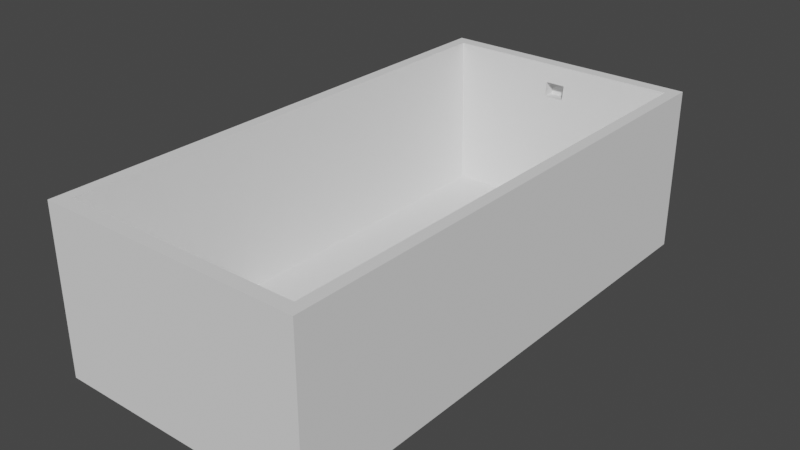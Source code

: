 # Source: Bathtub.blend  (saved by Blender 3.3.6; exported with 4.5.12 LTS)
import bpy
from mathutils import Matrix  # noqa: F401  (used for matrix-valued properties, if any)

bpy.ops.wm.read_factory_settings(use_empty=True)
scene = bpy.context.scene
scene.name = 'Scene'

# ---- collections
col_collection = bpy.data.collections.new('Collection'); scene.collection.children.link(col_collection)

# ---- world
world_world = bpy.data.worlds.new('World'); scene.world = world_world
world_world.use_nodes = True; world_world.node_tree.nodes.clear()
_N = world_world.node_tree.nodes; _L = world_world.node_tree.links
n0 = _N.new('ShaderNodeOutputWorld'); n0.name = 'World Output'; n0.location = (300, 300)
n1 = _N.new('ShaderNodeBackground'); n1.name = 'Background'; n1.location = (10, 300)
n1.inputs[0].default_value = (0.05088, 0.05088, 0.05088, 1.0)
_L.new(n1.outputs[0], n0.inputs[0])
n0.is_active_output = True
world_world.color = (0.05088, 0.05088, 0.05088)
world_world.use_sun_shadow = False
world_world.sun_shadow_jitter_overblur = 0.0

# ---- meshes
me_plane = bpy.data.meshes.new('Plane')
me_plane.from_pydata([(-1.0, -1.0, 0.0), (1.0, -1.0, 0.0), (-1.0, 1.0, 0.0), (1.0, 1.0, 0.0), (-0.7645, -0.5735, 0.06276), (0.7645, -0.5735, 0.06276), (-0.7645, 0.8695, 0.06276), (0.7645, 0.8695, 0.06276), (-1.0, 1.0, 0.5), (-1.0, -1.0, 0.5), (1.0, -1.0, 0.5), (1.0, 1.0, 0.5), (-0.911, 0.9504, 0.5), (-0.911, -0.9504, 0.5), (0.911, -0.9504, 0.5), (0.911, 0.9504, 0.5), (1.0, 0.8085, 0.0), (1.0, 0.8085, 0.5), (0.911, 0.7684, 0.5), (0.7645, 0.7313, 0.06276), (-1.0, 0.8085, 0.0), (-1.0, 0.8085, 0.5), (-0.911, 0.7684, 0.5), (-0.7645, 0.7313, 0.06276), (-1.0, 0.7055, 0.0), (-1.0, 0.7055, 0.5), (-0.911, 0.6705, 0.5), (-0.7645, 0.657, 0.06276), (1.0, 0.7055, 0.0), (1.0, 0.7055, 0.5), (0.911, 0.6705, 0.5), (0.7645, 0.657, 0.06276), (0.08506, -1.0, 0.0), (0.08506, -1.0, 0.5), (0.07749, -0.9504, 0.5), (0.06503, -0.5735, 0.06276), (0.08506, 1.0, 0.0), (0.08506, 1.0, 0.5), (0.07749, 0.9504, 0.5), (0.06503, 0.8695, 0.06276), (-0.06783, 0.657, 0.006363), (-0.06783, 0.7313, 0.006363), (0.06503, 0.7313, 0.06276), (0.08506, 0.8085, 0.0), (0.08506, 0.7055, 0.0), (0.06503, 0.657, 0.06276), (-0.08873, 1.0, 0.0), (-0.08873, 1.0, 0.5), (-0.08083, 0.9504, 0.5), (-0.06783, 0.8695, 0.06276), (-0.08873, -1.0, 0.0), (-0.08873, -1.0, 0.5), (-0.08083, -0.9504, 0.5), (-0.06783, -0.5735, 0.06276), (0.06503, 0.7313, 0.006363), (0.06503, 0.657, 0.006363), (-0.08873, 0.8085, 0.0), (-0.06783, 0.7313, 0.06276), (-0.06783, 0.657, 0.06276), (-0.08873, 0.7055, 0.0), (-0.8922, -0.902, 0.4438), (-0.8922, 0.94, 0.4438), (0.8922, -0.902, 0.4438), (0.8922, 0.94, 0.4438), (0.8922, 0.7636, 0.4438), (-0.8922, 0.7636, 0.4438), (-0.8922, 0.6688, 0.4438), (0.8922, 0.6688, 0.4438), (0.07589, -0.902, 0.4438), (0.07589, 0.94, 0.4438), (-0.07916, 0.94, 0.4438), (-0.07916, -0.902, 0.4438), (-0.8775, -0.8643, 0.4001), (0.8775, -0.8643, 0.4001), (0.8775, 0.9319, 0.4001), (-0.8775, 0.9319, 0.4001), (0.8775, 0.7599, 0.4001), (-0.8775, 0.7599, 0.4001), (-0.8775, 0.6674, 0.4001), (0.8775, 0.6674, 0.4001), (0.07464, -0.8643, 0.4001), (0.07464, 0.9319, 0.4001), (-0.07786, 0.9319, 0.4001), (-0.07786, -0.8643, 0.4001), (0.07464, 0.9811, 0.3961), (0.07589, 0.9891, 0.4398), (-0.07786, 0.9811, 0.3961), (-0.07916, 0.9891, 0.4398)], [], [(43, 36, 3, 16), (42, 19, 7, 39), (46, 2, 8, 47), (32, 1, 10, 33), (16, 3, 11, 17), (24, 0, 9, 25), (22, 12, 8, 21), (52, 13, 9, 51), (30, 14, 10, 29), (38, 15, 11, 37), (65, 61, 12, 22), (71, 60, 13, 52), (67, 62, 14, 30), (69, 63, 15, 38), (71, 52, 34, 68), (38, 37, 47, 48), (52, 51, 33, 34), (50, 32, 33, 51), (36, 46, 47, 37), (42, 39, 49, 57), (59, 44, 32, 50), (56, 43, 44, 59), (27, 58, 57, 23), (65, 22, 26, 66), (30, 29, 17, 18), (22, 21, 25, 26), (20, 24, 25, 21), (28, 16, 17, 29), (43, 16, 28, 44), (24, 20, 56, 59), (36, 43, 56, 46), (2, 20, 21, 8), (15, 18, 17, 11), (63, 64, 18, 15), (69, 38, 48, 70), (57, 58, 40, 41), (32, 44, 28, 1), (35, 5, 31, 45), (1, 28, 29, 10), (13, 26, 25, 9), (60, 66, 26, 13), (31, 19, 42, 45), (58, 45, 55, 40), (45, 42, 54, 55), (53, 35, 45, 58), (3, 36, 37, 11), (14, 34, 33, 10), (62, 68, 34, 14), (0, 24, 59, 50), (4, 53, 58, 27), (67, 30, 18, 64), (55, 54, 41, 40), (42, 57, 41, 54), (20, 2, 46, 56), (23, 57, 49, 6), (0, 50, 51, 9), (12, 48, 47, 8), (61, 70, 48, 12), (75, 82, 70, 61), (79, 67, 64, 76), (73, 80, 68, 62), (72, 78, 66, 60), (81, 69, 85, 84), (74, 76, 64, 63), (77, 65, 66, 78), (83, 71, 68, 80), (81, 74, 63, 69), (79, 73, 62, 67), (83, 72, 60, 71), (77, 75, 61, 65), (23, 6, 75, 77), (53, 4, 72, 83), (31, 5, 73, 79), (39, 7, 74, 81), (53, 83, 80, 35), (23, 77, 78, 27), (7, 19, 76, 74), (39, 81, 82, 49), (4, 27, 78, 72), (5, 35, 80, 73), (31, 79, 76, 19), (6, 49, 82, 75), (84, 85, 87, 86), (69, 70, 87, 85), (70, 82, 86, 87), (82, 81, 84, 86)])
_uv = me_plane.uv_layers.new(name='UVMap')
_uv.uv.foreach_set('vector', [0.5425, 0.9042, 0.5425, 1.0, 1.0, 1.0, 1.0, 0.9042, 0.5307, 0.7958, 0.8612, 0.7958, 0.8612, 0.8658, 0.5307, 0.8658, 0.4556, 1.0, 0.0, 1.0, 0.0, 1.0, 0.4556, 1.0, 0.5425, 0.0, 1.0, 0.0, 1.0, 0.0, 0.5425, 0.0, 1.0, 0.9042, 1.0, 1.0, 1.0, 1.0, 1.0, 0.9042, 0.0, 0.8528, 0.0, 0.0, 0.0, 0.0, 0.0, 0.8528, 0.02766, 0.8819, 0.02766, 0.9723, 0.0, 1.0, 0.0, 0.9042, 0.4581, 0.02766, 0.02766, 0.02766, 0.0, 0.0, 0.4556, 0.0, 0.9723, 0.8332, 0.9723, 0.02766, 1.0, 0.0, 1.0, 0.8528, 0.5402, 0.9723, 0.9723, 0.9723, 1.0, 1.0, 0.5425, 1.0, 0.04193, 0.8708, 0.04193, 0.9587, 0.02766, 0.9723, 0.02766, 0.8819, 0.4594, 0.04134, 0.04193, 0.04134, 0.02766, 0.02766, 0.4581, 0.02766, 0.9581, 0.8236, 0.9581, 0.04134, 0.9723, 0.02766, 0.9723, 0.8332, 0.539, 0.9587, 0.9581, 0.9587, 0.9723, 0.9723, 0.5402, 0.9723, 0.4594, 0.04134, 0.4581, 0.02766, 0.5402, 0.02766, 0.539, 0.04134, 0.5402, 0.9723, 0.5425, 1.0, 0.4556, 1.0, 0.4581, 0.9723, 0.4581, 0.02766, 0.4556, 0.0, 0.5425, 0.0, 0.5402, 0.02766, 0.4556, 0.0, 0.5425, 0.0, 0.5425, 0.0, 0.4556, 0.0, 0.5425, 1.0, 0.4556, 1.0, 0.4556, 1.0, 0.5425, 1.0, 0.5307, 0.7958, 0.5307, 0.8658, 0.4679, 0.8658, 0.4679, 0.7958, 0.4556, 0.8528, 0.5425, 0.8528, 0.5425, 0.0, 0.4556, 0.0, 0.4556, 0.9042, 0.5425, 0.9042, 0.5425, 0.8528, 0.4556, 0.8528, 0.1388, 0.7581, 0.4679, 0.7581, 0.4679, 0.7958, 0.1388, 0.7958, 0.04193, 0.8708, 0.02766, 0.8819, 0.02766, 0.8332, 0.04193, 0.8236, 0.9723, 0.8332, 1.0, 0.8528, 1.0, 0.9042, 0.9723, 0.8819, 0.02766, 0.8819, 0.0, 0.9042, 0.0, 0.8528, 0.02766, 0.8332, 0.0, 0.9042, 0.0, 0.8528, 0.0, 0.8528, 0.0, 0.9042, 1.0, 0.8528, 1.0, 0.9042, 1.0, 0.9042, 1.0, 0.8528, 0.5425, 0.9042, 1.0, 0.9042, 1.0, 0.8528, 0.5425, 0.8528, 0.0, 0.8528, 0.0, 0.9042, 0.4556, 0.9042, 0.4556, 0.8528, 0.5425, 1.0, 0.5425, 0.9042, 0.4556, 0.9042, 0.4556, 1.0, 0.0, 1.0, 0.0, 0.9042, 0.0, 0.9042, 0.0, 1.0, 0.9723, 0.9723, 0.9723, 0.8819, 1.0, 0.9042, 1.0, 1.0, 0.9581, 0.9587, 0.9581, 0.8708, 0.9723, 0.8819, 0.9723, 0.9723, 0.539, 0.9587, 0.5402, 0.9723, 0.4581, 0.9723, 0.4594, 0.9587, 0.4679, 0.7958, 0.4679, 0.7581, 0.4679, 0.7581, 0.4679, 0.7958, 0.5425, 0.0, 0.5425, 0.8528, 1.0, 0.8528, 1.0, 0.0, 0.5307, 0.1342, 0.8612, 0.1342, 0.8612, 0.7581, 0.5307, 0.7581, 1.0, 0.0, 1.0, 0.8528, 1.0, 0.8528, 1.0, 0.0, 0.02766, 0.02766, 0.02766, 0.8332, 0.0, 0.8528, 0.0, 0.0, 0.04193, 0.04134, 0.04193, 0.8236, 0.02766, 0.8332, 0.02766, 0.02766, 0.8612, 0.7581, 0.8612, 0.7958, 0.5307, 0.7958, 0.5307, 0.7581, 0.4679, 0.7581, 0.5307, 0.7581, 0.5307, 0.7581, 0.4679, 0.7581, 0.5307, 0.7581, 0.5307, 0.7958, 0.5307, 0.7958, 0.5307, 0.7581, 0.4679, 0.1342, 0.5307, 0.1342, 0.5307, 0.7581, 0.4679, 0.7581, 1.0, 1.0, 0.5425, 1.0, 0.5425, 1.0, 1.0, 1.0, 0.9723, 0.02766, 0.5402, 0.02766, 0.5425, 0.0, 1.0, 0.0, 0.9581, 0.04134, 0.539, 0.04134, 0.5402, 0.02766, 0.9723, 0.02766, 0.0, 0.0, 0.0, 0.8528, 0.4556, 0.8528, 0.4556, 0.0, 0.1388, 0.1342, 0.4679, 0.1342, 0.4679, 0.7581, 0.1388, 0.7581, 0.9581, 0.8236, 0.9723, 0.8332, 0.9723, 0.8819, 0.9581, 0.8708, 0.5307, 0.7581, 0.5307, 0.7958, 0.4679, 0.7958, 0.4679, 0.7581, 0.5307, 0.7958, 0.4679, 0.7958, 0.4679, 0.7958, 0.5307, 0.7958, 0.0, 0.9042, 0.0, 1.0, 0.4556, 1.0, 0.4556, 0.9042, 0.1388, 0.7958, 0.4679, 0.7958, 0.4679, 0.8658, 0.1388, 0.8658, 0.0, 0.0, 0.4556, 0.0, 0.4556, 0.0, 0.0, 0.0, 0.02766, 0.9723, 0.4581, 0.9723, 0.4556, 1.0, 0.0, 1.0, 0.04193, 0.9587, 0.4594, 0.9587, 0.4581, 0.9723, 0.02766, 0.9723, 0.05303, 0.948, 0.4603, 0.948, 0.4594, 0.9587, 0.04193, 0.9587, 0.947, 0.8161, 0.9581, 0.8236, 0.9581, 0.8708, 0.947, 0.8622, 0.947, 0.05198, 0.538, 0.05198, 0.539, 0.04134, 0.9581, 0.04134, 0.05303, 0.05198, 0.05303, 0.8161, 0.04193, 0.8236, 0.04193, 0.04134, 0.538, 0.948, 0.539, 0.9587, 0.539, 0.9587, 0.538, 0.948, 0.947, 0.948, 0.947, 0.8622, 0.9581, 0.8708, 0.9581, 0.9587, 0.05303, 0.8622, 0.04193, 0.8708, 0.04193, 0.8236, 0.05303, 0.8161, 0.4603, 0.05198, 0.4594, 0.04134, 0.539, 0.04134, 0.538, 0.05198, 0.538, 0.948, 0.947, 0.948, 0.9581, 0.9587, 0.539, 0.9587, 0.947, 0.8161, 0.947, 0.05198, 0.9581, 0.04134, 0.9581, 0.8236, 0.4603, 0.05198, 0.05303, 0.05198, 0.04193, 0.04134, 0.4594, 0.04134, 0.05303, 0.8622, 0.05303, 0.948, 0.04193, 0.9587, 0.04193, 0.8708, 0.1388, 0.7958, 0.1388, 0.8658, 0.05303, 0.948, 0.05303, 0.8622, 0.4679, 0.1342, 0.1388, 0.1342, 0.05303, 0.05198, 0.4603, 0.05198, 0.8612, 0.7581, 0.8612, 0.1342, 0.947, 0.05198, 0.947, 0.8161, 0.5307, 0.8658, 0.8612, 0.8658, 0.947, 0.948, 0.538, 0.948, 0.4679, 0.1342, 0.4603, 0.05198, 0.538, 0.05198, 0.5307, 0.1342, 0.1388, 0.7958, 0.05303, 0.8622, 0.05303, 0.8161, 0.1388, 0.7581, 0.8612, 0.8658, 0.8612, 0.7958, 0.947, 0.8622, 0.947, 0.948, 0.5307, 0.8658, 0.538, 0.948, 0.4603, 0.948, 0.4679, 0.8658, 0.1388, 0.1342, 0.1388, 0.7581, 0.05303, 0.8161, 0.05303, 0.05198, 0.8612, 0.1342, 0.5307, 0.1342, 0.538, 0.05198, 0.947, 0.05198, 0.8612, 0.7581, 0.947, 0.8161, 0.947, 0.8622, 0.8612, 0.7958, 0.1388, 0.8658, 0.4679, 0.8658, 0.4603, 0.948, 0.05303, 0.948, 0.538, 0.948, 0.539, 0.9587, 0.4594, 0.9587, 0.4603, 0.948, 0.539, 0.9587, 0.4594, 0.9587, 0.4594, 0.9587, 0.539, 0.9587, 0.4594, 0.9587, 0.4603, 0.948, 0.4603, 0.948, 0.4594, 0.9587, 0.4603, 0.948, 0.538, 0.948, 0.538, 0.948, 0.4603, 0.948])
me_plane.update()

# ---- objects
ob_bathtub = bpy.data.objects.new('Bathtub', me_plane)

# ---- transforms, parenting, visibility, modifiers, constraints
ob_bathtub.location = (0.0, 0.0, 0.0)
ob_bathtub.scale = (0.4, 0.8, 1.0)

# ---- collection membership
col_collection.objects.link(ob_bathtub)

# ---- scene / render settings (as saved in the file)
scene.frame_start = 1; scene.frame_end = 250; scene.frame_set(1)
scene.render.engine = 'BLENDER_EEVEE_NEXT'
scene.cycles.sampling_pattern = 'TABULATED_SOBOL'
scene.cycles.use_light_tree = False
scene.view_settings.view_transform = 'Filmic'
bpy.context.view_layer.update()

# ---- added for rendering (the .blend has no active camera and no usable light): camera, sun
cam_auto = bpy.data.cameras.new('AutoCamera')
cam_auto.lens = 50.0
cam_auto.sensor_width = 36.0
cam_auto.clip_end = 1000.0
ob_auto_camera = bpy.data.objects.new('AutoCamera', cam_auto)
scene.collection.objects.link(ob_auto_camera)
ob_auto_camera.location = (1.71853, -2.06223, 1.62482)
ob_auto_camera.rotation_euler = (1.09748, -7.21219e-08, 0.694738)
scene.camera = ob_auto_camera
light_auto_sun = bpy.data.lights.new('AutoSun', 'SUN')
light_auto_sun.energy = 3.0
light_auto_sun.angle = 0.0523599
ob_auto_sun = bpy.data.objects.new('AutoSun', light_auto_sun)
scene.collection.objects.link(ob_auto_sun)
ob_auto_sun.rotation_euler = (0.872665, 0.174533, 0.523599)
bpy.context.view_layer.update()

